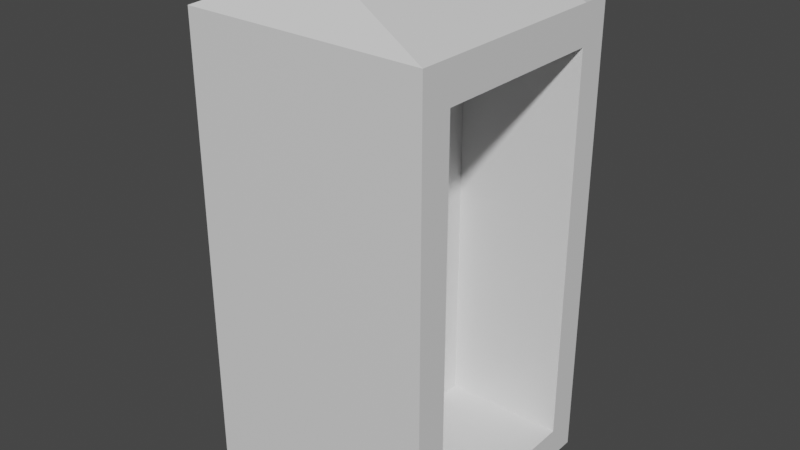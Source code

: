 # Source: Fuel_Canister_Holder.blend  (saved by Blender 2.82.7; exported with 4.5.12 LTS)
import bpy
from mathutils import Matrix  # noqa: F401  (used for matrix-valued properties, if any)

bpy.ops.wm.read_factory_settings(use_empty=True)
scene = bpy.context.scene
scene.name = 'Scene'

# ---- collections
col_collection = bpy.data.collections.new('Collection'); scene.collection.children.link(col_collection)

# ---- materials (node trees are filled in below, after node groups)
mat_material = bpy.data.materials.new('Material')
mat_material.alpha_threshold = 0.0
mat_material.use_transparent_shadow = False
mat_material.line_color = (0.0, 0.0, 0.0, 1.0)

# ---- material node trees
mat_material.use_nodes = True; mat_material.node_tree.nodes.clear()
_N = mat_material.node_tree.nodes; _L = mat_material.node_tree.links
n0 = _N.new('ShaderNodeOutputMaterial'); n0.name = 'Material Output'; n0.location = (300, 300)
n1 = _N.new('ShaderNodeBsdfPrincipled'); n1.name = 'Principled BSDF'; n1.location = (10, 300)
n1.distribution = 'GGX'
n1.subsurface_method = 'BURLEY'
n1.inputs[2].default_value = 0.4
n1.inputs[3].default_value = 1.45
n1.inputs[27].default_value = (0.0, 0.0, 0.0, 1.0)
n1.inputs[28].default_value = 1.0
_L.new(n1.outputs[0], n0.inputs[0])
n0.is_active_output = True

# ---- world
world_world = bpy.data.worlds.new('World'); scene.world = world_world
world_world.use_nodes = True; world_world.node_tree.nodes.clear()
_N = world_world.node_tree.nodes; _L = world_world.node_tree.links
n0 = _N.new('ShaderNodeOutputWorld'); n0.name = 'World Output'; n0.location = (300, 300)
n1 = _N.new('ShaderNodeBackground'); n1.name = 'Background'; n1.location = (10, 300)
n1.inputs[0].default_value = (0.05088, 0.05088, 0.05088, 1.0)
_L.new(n1.outputs[0], n0.inputs[0])
n0.is_active_output = True
world_world.color = (0.05088, 0.05088, 0.05088)
world_world.use_sun_shadow = False
world_world.sun_shadow_jitter_overblur = 0.0

# ---- meshes
me_cube = bpy.data.meshes.new('Cube')
me_cube.from_pydata([(0.5395, 0.5395, 0.876), (0.5395, 0.5395, -0.876), (0.5395, -0.5395, 0.876), (0.5395, -0.5395, -0.876), (-0.5395, 0.5395, 0.876), (-0.5395, 0.5395, -0.876), (-0.5395, -0.5395, 0.876), (-0.5395, -0.5395, -0.876), (0.5395, -0.3972, -0.876), (0.5395, 0.4035, -0.876), (0.5395, 0.4035, 0.876), (0.5395, -0.3972, 0.876), (2.98e-08, 0.4035, -0.876), (-0.003165, -0.3972, -0.876), (-2.98e-08, 0.4035, 0.876), (-0.003165, -0.3972, 0.876), (0.5395, -0.5395, 1.045), (-0.5395, -0.5395, 1.045), (0.5395, -0.3972, 1.045), (-0.5395, 0.5395, 1.045), (0.5395, 0.5395, 1.045), (0.5395, 0.4035, 1.045), (-2.98e-08, 0.4035, 1.266), (-0.003165, -0.3972, 1.266), (-0.5395, 0.5395, -1.017), (-0.5395, -0.5395, -1.017), (0.5395, 0.5395, -1.017), (0.5395, -0.5395, -1.017), (0.5395, 0.4035, -1.017), (0.5395, -0.3972, -1.017), (3.267e-08, 0.4035, -1.017), (-0.003165, -0.3972, -1.017)], [], [(18, 21, 22, 23), (3, 2, 6, 7), (7, 6, 4, 5), (8, 29, 28, 9), (1, 0, 10, 9), (5, 4, 0, 1), (10, 0, 20, 21), (16, 18, 23, 17), (4, 6, 17, 19), (2, 11, 18, 16), (8, 11, 2, 3), (0, 4, 19, 20), (14, 10, 11, 15), (6, 2, 16, 17), (13, 12, 14, 15), (13, 15, 11, 8), (12, 9, 10, 14), (11, 10, 21, 18), (24, 26, 28, 30, 31, 29, 27, 25), (28, 29, 31, 30), (8, 3, 27, 29), (5, 1, 26, 24), (3, 7, 25, 27), (9, 12, 13, 8), (7, 5, 24, 25), (1, 9, 28, 26), (17, 23, 22, 19), (19, 22, 21, 20)])
_uv = me_cube.uv_layers.new(name='UVMap')
_uv.uv.foreach_set('vector', [0.0, 0.0, 0.0, 0.0, 0.0, 0.0, 0.0, 0.0, 0.375, 0.75, 0.625, 0.75, 0.625, 1.0, 0.375, 1.0, 0.375, 0.0, 0.625, 0.0, 0.625, 0.25, 0.375, 0.25, 0.375, 0.717, 0.0, 0.0, 0.375, 0.5315, 0.375, 0.5315, 0.375, 0.5, 0.625, 0.5, 0.625, 0.5315, 0.375, 0.5315, 0.375, 0.25, 0.625, 0.25, 0.625, 0.5, 0.375, 0.5, 0.625, 0.5315, 0.625, 0.5, 0.625, 0.5, 0.625, 0.5315, 0.625, 0.75, 0.625, 0.717, 0.0, 0.0, 0.625, 1.0, 0.625, 0.25, 0.625, 0.0, 0.625, 0.0, 0.625, 0.25, 0.625, 0.75, 0.625, 0.717, 0.625, 0.717, 0.625, 0.75, 0.375, 0.717, 0.625, 0.717, 0.625, 0.75, 0.375, 0.75, 0.625, 0.5, 0.625, 0.25, 0.625, 0.25, 0.625, 0.5, 0.0, 0.0, 0.0, 0.0, 0.625, 0.717, 0.0, 0.0, 0.625, 1.0, 0.625, 0.75, 0.625, 0.75, 0.625, 1.0, 0.2493, 0.717, 0.25, 0.5315, 0.0, 0.0, 0.0, 0.0, 0.2493, 0.717, 0.0, 0.0, 0.625, 0.717, 0.375, 0.717, 0.25, 0.5315, 0.375, 0.5315, 0.0, 0.0, 0.0, 0.0, 0.625, 0.717, 0.625, 0.5315, 0.0, 0.0, 0.625, 0.717, 0.125, 0.5, 0.375, 0.5, 0.375, 0.5315, 0.25, 0.5315, 0.2493, 0.717, 0.375, 0.717, 0.375, 0.75, 0.125, 0.75, 0.0, 0.0, 0.0, 0.0, 0.0, 0.0, 0.0, 0.0, 0.375, 0.717, 0.375, 0.75, 0.375, 0.75, 0.375, 0.717, 0.375, 0.25, 0.375, 0.5, 0.375, 0.5, 0.375, 0.25, 0.375, 0.75, 0.375, 1.0, 0.375, 1.0, 0.375, 0.75, 0.375, 0.5315, 0.25, 0.5315, 0.2493, 0.717, 0.375, 0.717, 0.375, 0.0, 0.375, 0.25, 0.375, 0.25, 0.375, 0.0, 0.375, 0.5, 0.375, 0.5315, 0.375, 0.5315, 0.375, 0.5, 0.625, 1.0, 0.0, 0.0, 0.0, 0.0, 0.625, 0.25, 0.625, 0.25, 0.0, 0.0, 0.0, 0.0, 0.625, 0.5])
me_cube.materials.append(mat_material)
me_cube.use_remesh_preserve_volume = False
me_cube.use_remesh_preserve_attributes = False
me_cube.use_mirror_vertex_groups = False
me_cube.update()

# ---- objects
ob_cube = bpy.data.objects.new('Cube', me_cube)

# ---- transforms, parenting, visibility, modifiers, constraints
ob_cube.location = (0.0, 0.0, 0.0)
ob_cube.lock_rotations_4d = False
ob_cube.empty_display_type = 'ARROWS'
ob_cube.lineart.crease_threshold = 0.0

# ---- collection membership
col_collection.objects.link(ob_cube)

# ---- scene / render settings (as saved in the file)
scene.frame_start = 1; scene.frame_end = 250; scene.frame_set(1)
scene.render.engine = 'BLENDER_EEVEE_NEXT'
scene.cycles.use_denoising = False
scene.cycles.samples = 128
scene.cycles.sampling_pattern = 'TABULATED_SOBOL'
scene.cycles.use_adaptive_sampling = False
scene.cycles.use_light_tree = False
scene.view_settings.view_transform = 'Filmic'
bpy.context.view_layer.update()

# ---- added for rendering (the .blend has no active camera and no usable light): camera, sun
cam_auto = bpy.data.cameras.new('AutoCamera')
cam_auto.lens = 50.0
cam_auto.sensor_width = 36.0
cam_auto.clip_end = 1000.0
ob_auto_camera = bpy.data.objects.new('AutoCamera', cam_auto)
scene.collection.objects.link(ob_auto_camera)
ob_auto_camera.location = (2.54024, -3.04829, 2.15674)
ob_auto_camera.rotation_euler = (1.09748, -7.21219e-08, 0.694738)
scene.camera = ob_auto_camera
light_auto_sun = bpy.data.lights.new('AutoSun', 'SUN')
light_auto_sun.energy = 3.0
light_auto_sun.angle = 0.0523599
ob_auto_sun = bpy.data.objects.new('AutoSun', light_auto_sun)
scene.collection.objects.link(ob_auto_sun)
ob_auto_sun.rotation_euler = (0.872665, 0.174533, 0.523599)
bpy.context.view_layer.update()
